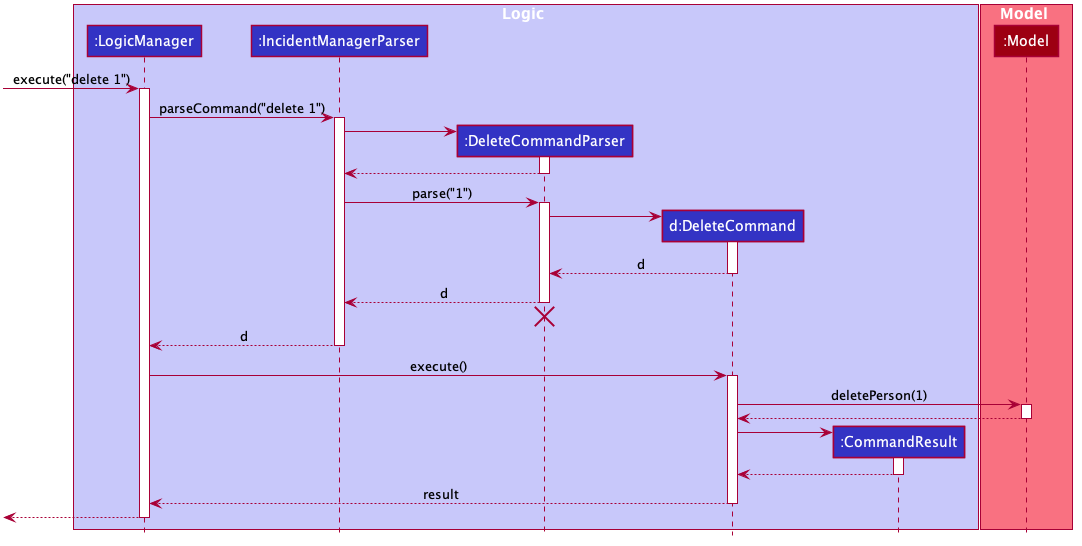

The diagram above was rendered by PlantUML. Its source (embedded in the PNG):
@startuml








skinparam BackgroundColor #FFFFFFF

skinparam Shadowing false

skinparam Class {
    FontColor #FFFFFF
    BorderThickness 1
    BorderColor #FFFFFF
    StereotypeFontColor #FFFFFF
    FontName Arial
}

skinparam Actor {
    BorderColor #000000
    Color #000000
    FontName Arial
}

skinparam Sequence {
    MessageAlign center
    BoxFontSize 15
    BoxPadding 0
    BoxFontColor #FFFFFF
    FontName Arial
}

skinparam Participant {
    FontColor #FFFFFFF
    Padding 20
}

skinparam MinClassWidth 50
skinparam ParticipantPadding 10
skinparam Shadowing false
skinparam DefaultTextAlignment center
skinparam packageStyle Rectangle

hide footbox
hide members
hide circle

box Logic #C8C8FA
participant ":LogicManager" as LogicManager #3333C4
participant ":IncidentManagerParser" as IncidentManagerParser #3333C4
participant ":DeleteCommandParser" as DeleteCommandParser #3333C4
participant "d:DeleteCommand" as DeleteCommand #3333C4
participant ":CommandResult" as CommandResult #3333C4
end box

box Model #F97181
participant ":Model" as Model #9D0012
end box

[-> LogicManager : execute("delete 1")
activate LogicManager

LogicManager -> IncidentManagerParser : parseCommand("delete 1")
activate IncidentManagerParser

create DeleteCommandParser
IncidentManagerParser -> DeleteCommandParser
activate DeleteCommandParser

DeleteCommandParser --> IncidentManagerParser
deactivate DeleteCommandParser

IncidentManagerParser -> DeleteCommandParser : parse("1")
activate DeleteCommandParser

create DeleteCommand
DeleteCommandParser -> DeleteCommand
activate DeleteCommand

DeleteCommand --> DeleteCommandParser : d
deactivate DeleteCommand

DeleteCommandParser --> IncidentManagerParser : d
deactivate DeleteCommandParser
DeleteCommandParser -[hidden]-> IncidentManagerParser
destroy DeleteCommandParser

IncidentManagerParser --> LogicManager : d
deactivate IncidentManagerParser

LogicManager -> DeleteCommand : execute()
activate DeleteCommand

DeleteCommand -> Model : deletePerson(1)
activate Model

Model --> DeleteCommand
deactivate Model

create CommandResult
DeleteCommand -> CommandResult
activate CommandResult

CommandResult --> DeleteCommand
deactivate CommandResult

DeleteCommand --> LogicManager : result
deactivate DeleteCommand

[<--LogicManager
deactivate LogicManager
@enduml